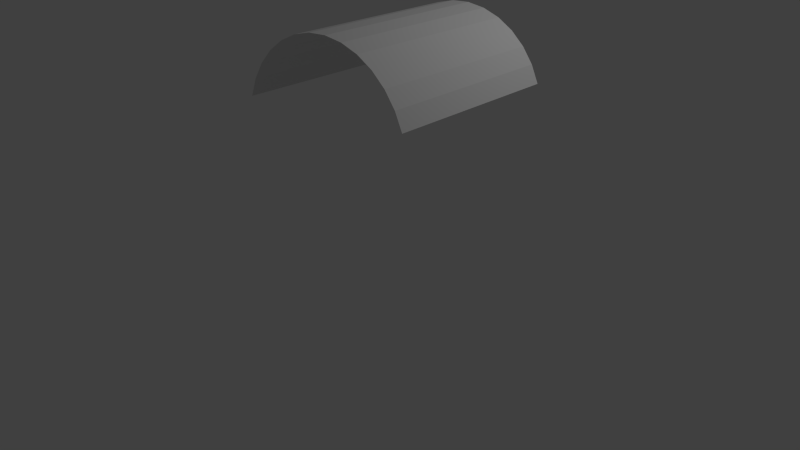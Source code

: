 # Source: Curved_Roof.blend  (saved by Blender 2.73.0; exported with 4.5.12 LTS)
import bpy
from mathutils import Matrix  # noqa: F401  (used for matrix-valued properties, if any)

bpy.ops.wm.read_factory_settings(use_empty=True)
scene = bpy.context.scene
scene.name = 'Scene'

# ---- collections
col_collection_1 = bpy.data.collections.new('Collection 1'); scene.collection.children.link(col_collection_1)

# ---- world
world_world = bpy.data.worlds.new('World'); scene.world = world_world
world_world.color = (0.05088, 0.05088, 0.05088)
world_world.use_sun_shadow = False
world_world.sun_shadow_jitter_overblur = 0.0
world_world.cycles.sampling_method = 'MANUAL'
world_world.cycles.sample_map_resolution = 256

# ---- cameras
cam_camera = bpy.data.cameras.new('Camera')
cam_camera.clip_end = 100.0
cam_camera.lens = 35.0
cam_camera.sensor_width = 32.0
cam_camera.sensor_height = 18.0
cam_camera.ortho_scale = 7.314
cam_camera.dof.focus_distance = 0.0
cam_camera.dof.aperture_fstop = 128.0

# ---- lights
light_lamp = bpy.data.lights.new('Lamp', 'POINT')
light_lamp.transmission_factor = 0.0
light_lamp.cutoff_distance = 30.0
light_lamp.energy = 100.0
light_lamp.shadow_buffer_clip_start = 1.001
light_lamp.shadow_soft_size = 0.1
light_lamp.shadow_maximum_resolution = 0.006
light_lamp.use_absolute_resolution = True
light_lamp.cycles.use_multiple_importance_sampling = False

# ---- meshes
me_cylinder = bpy.data.meshes.new('Cylinder')
me_cylinder.from_pydata([(0.0, 1.0, -1.0), (0.0, 1.0, 1.0), (0.1951, 0.9808, -1.0), (0.1951, 0.9808, 1.0), (0.3827, 0.9239, -1.0), (0.3827, 0.9239, 1.0), (0.5556, 0.8315, -1.0), (0.5556, 0.8315, 1.0), (0.7071, 0.7071, -1.0), (0.7071, 0.7071, 1.0), (0.8315, 0.5556, -1.0), (0.8315, 0.5556, 1.0), (0.9239, 0.3827, -1.0), (0.9239, 0.3827, 1.0), (0.9808, 0.1951, -1.0), (0.9808, 0.1951, 1.0), (1.0, 7.55e-08, -1.0), (1.0, 7.55e-08, 1.0), (0.9808, -0.1951, -1.0), (0.9808, -0.1951, 1.0), (0.9239, -0.3827, -1.0), (0.9239, -0.3827, 1.0), (0.8315, -0.5556, -1.0), (0.8315, -0.5556, 1.0), (-0.3827, 0.9239, -1.0), (-0.3827, 0.9239, 1.0), (-0.1951, 0.9808, -1.0), (-0.1951, 0.9808, 1.0)], [], [(0, 2, 3, 1), (2, 4, 5, 3), (4, 6, 7, 5), (6, 8, 9, 7), (8, 10, 11, 9), (10, 12, 13, 11), (12, 14, 15, 13), (14, 16, 17, 15), (16, 18, 19, 17), (18, 20, 21, 19), (20, 22, 23, 21), (26, 0, 1, 27), (24, 26, 27, 25)])
_uv = me_cylinder.uv_layers.new(name='UVMap')
_uv.uv.foreach_set('vector', [0.1737, 5.96e-08, 0.2597, 5.96e-08, 0.2597, 1.0, 0.1737, 1.0, 0.2597, 5.96e-08, 0.3407, 5.96e-08, 0.3407, 1.0, 0.2597, 1.0, 0.3407, 5.96e-08, 0.4136, 0.0, 0.4136, 1.0, 0.3407, 1.0, 0.4136, 0.0, 0.4756, 5.96e-08, 0.4756, 1.0, 0.4136, 1.0, 0.4756, 5.96e-08, 0.5244, 5.96e-08, 0.5244, 1.0, 0.4756, 1.0, 0.5244, 0.0, 0.5864, 0.0, 0.5864, 1.0, 0.5244, 1.0, 0.5864, 0.0, 0.6593, 0.0, 0.6593, 1.0, 0.5864, 1.0, 0.6593, 0.0, 0.7403, 0.0, 0.7403, 1.0, 0.6593, 1.0, 0.7403, 0.0, 0.8263, 0.0, 0.8263, 1.0, 0.7403, 1.0, 0.8263, 0.0, 0.914, 0.0, 0.914, 1.0, 0.8263, 1.0, 0.914, 0.0, 1.0, 5.96e-08, 1.0, 1.0, 0.914, 1.0, 0.08601, 5.96e-08, 0.1737, 5.96e-08, 0.1737, 1.0, 0.08601, 1.0, 0.0, 5.96e-08, 0.08601, 5.96e-08, 0.08601, 1.0, 0.0, 1.0])
me_cylinder.use_remesh_preserve_volume = False
me_cylinder.use_remesh_preserve_attributes = False
me_cylinder.use_mirror_vertex_groups = False
me_cylinder.update()

# ---- objects
ob_cylinder = bpy.data.objects.new('Cylinder', me_cylinder)
ob_lamp = bpy.data.objects.new('Lamp', light_lamp)
ob_camera = bpy.data.objects.new('Camera', cam_camera)

# ---- transforms, parenting, visibility, modifiers, constraints
ob_cylinder.location = (1.513, -0.9641, 2.455)
ob_cylinder.rotation_euler = (1.525, -0.9211, 0.1261)
ob_cylinder.lineart.crease_threshold = 0.0
ob_lamp.location = (4.076, 1.005, 5.904)
ob_lamp.rotation_euler = (0.6503, 0.05522, 1.866)
ob_lamp.lock_rotations_4d = False
ob_lamp.empty_display_type = 'ARROWS'
ob_lamp.color = (0.0, 0.0, 0.0, 0.0)
ob_lamp.lineart.crease_threshold = 0.0
ob_camera.location = (7.481, -6.508, 5.344)
ob_camera.rotation_euler = (1.109, 0.01082, 0.8149)
ob_camera.lock_rotations_4d = False
ob_camera.empty_display_type = 'ARROWS'
ob_camera.color = (0.0, 0.0, 0.0, 0.0)
ob_camera.display_type = 'WIRE'
ob_camera.lineart.crease_threshold = 0.0

# ---- collection membership
col_collection_1.objects.link(ob_cylinder)
col_collection_1.objects.link(ob_lamp)
col_collection_1.objects.link(ob_camera)

# ---- scene / render settings (as saved in the file)
scene.camera = ob_camera
scene.frame_start = 1; scene.frame_end = 250; scene.frame_set(1)
scene.render.engine = 'BLENDER_EEVEE_NEXT'
scene.render.resolution_percentage = 50
scene.render.dither_intensity = 0.0
scene.cycles.use_denoising = False
scene.cycles.samples = 10
scene.cycles.sampling_pattern = 'TABULATED_SOBOL'
scene.cycles.light_sampling_threshold = 0.0
scene.cycles.use_adaptive_sampling = False
scene.cycles.use_light_tree = False
scene.cycles.blur_glossy = 0.0
scene.cycles.pixel_filter_type = 'GAUSSIAN'
scene.cycles.sample_clamp_indirect = 0.0
scene.view_settings.view_transform = 'Standard'
bpy.context.view_layer.update()
